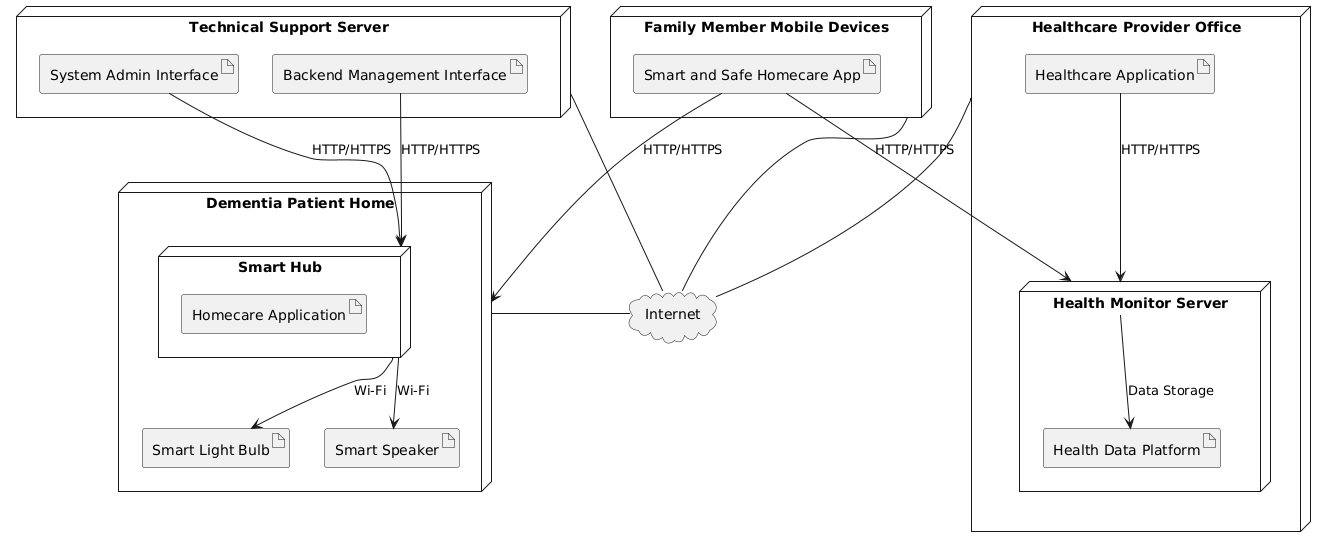

The diagram above was rendered by PlantUML. Its source (embedded in the PNG):
@startuml
!define Node practitioners build
node "Dementia Patient Home" as PatientHome {
  artifact "Smart Light Bulb" as SLB
  artifact "Smart Speaker" as SS
  node "Smart Hub" as SH {
    artifact "Homecare Application" as HCA
  }
}

node "Healthcare Provider Office" as ProviderOffice {
  node "Health Monitor Server" as HMS {
    artifact "Health Data Platform" as HDP
  }
  artifact "Healthcare Application" as HA
}

node "Family Member Mobile Devices" as FamilyDevice {
  artifact "Smart and Safe Homecare App" as SHA
}

node "Technical Support Server" as TSS {
  artifact "System Admin Interface" as SAI
  artifact "Backend Management Interface" as BMI
}

cloud "Internet" as Internet

PatientHome - Internet
ProviderOffice - Internet
FamilyDevice - Internet
TSS - Internet

SH --> SS : "Wi-Fi"
SH --> SLB : "Wi-Fi"

HMS --> HDP : "Data Storage"
HA --> HMS : "HTTP/HTTPS"

SHA --> PatientHome : "HTTP/HTTPS"
SHA --> HMS : "HTTP/HTTPS"

SAI --> SH : "HTTP/HTTPS"
BMI --> SH : "HTTP/HTTPS"
@enduml